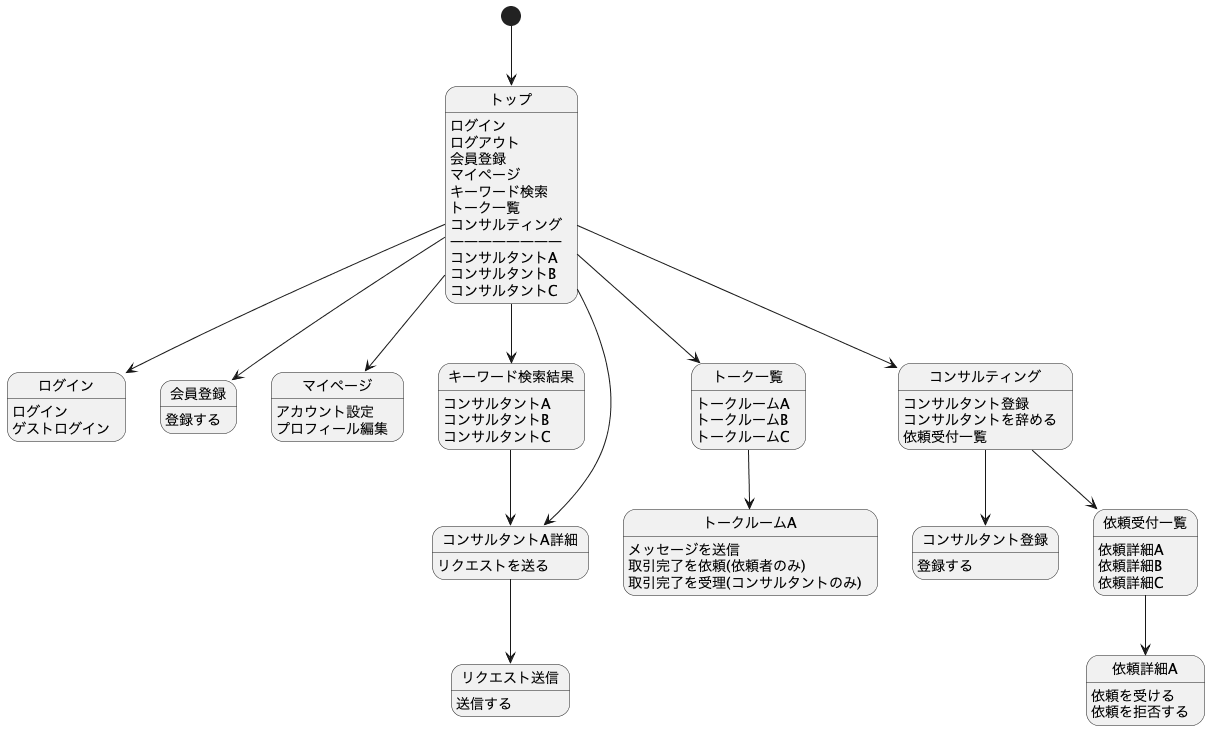

The diagram above was rendered by PlantUML. Its source (embedded in the PNG):
@startuml

[*] --> トップ
トップ : ログイン
トップ : ログアウト
トップ : 会員登録
トップ : マイページ
トップ : キーワード検索
トップ : トーク一覧
トップ : コンサルティング
トップ : ――――――――
トップ : コンサルタントA
トップ : コンサルタントB
トップ : コンサルタントC
トップ --> ログイン
トップ --> 会員登録
トップ --> マイページ
トップ --> キーワード検索結果
トップ --> トーク一覧
トップ --> コンサルティング
トップ --> コンサルタントA詳細

ログイン : ログイン
ログイン : ゲストログイン

会員登録 : 登録する

マイページ : アカウント設定
マイページ : プロフィール編集

キーワード検索結果: コンサルタントA
キーワード検索結果: コンサルタントB
キーワード検索結果: コンサルタントC
キーワード検索結果 --> コンサルタントA詳細

コンサルタントA詳細 : リクエストを送る
コンサルタントA詳細 --> リクエスト送信

リクエスト送信 : 送信する

コンサルティング : コンサルタント登録
コンサルティング : コンサルタントを辞める
コンサルティング : 依頼受付一覧
コンサルティング --> コンサルタント登録
コンサルティング --> 依頼受付一覧


コンサルタント登録 : 登録する 

トーク一覧 :トークルームA
トーク一覧 :トークルームB
トーク一覧 :トークルームC
トーク一覧 --> トークルームA

トークルームA : メッセージを送信
トークルームA : 取引完了を依頼(依頼者のみ)
トークルームA : 取引完了を受理(コンサルタントのみ)

依頼受付一覧 : 依頼詳細A
依頼受付一覧 : 依頼詳細B
依頼受付一覧 : 依頼詳細C
依頼受付一覧 --> 依頼詳細A

依頼詳細A : 依頼を受ける
依頼詳細A : 依頼を拒否する

@enduml